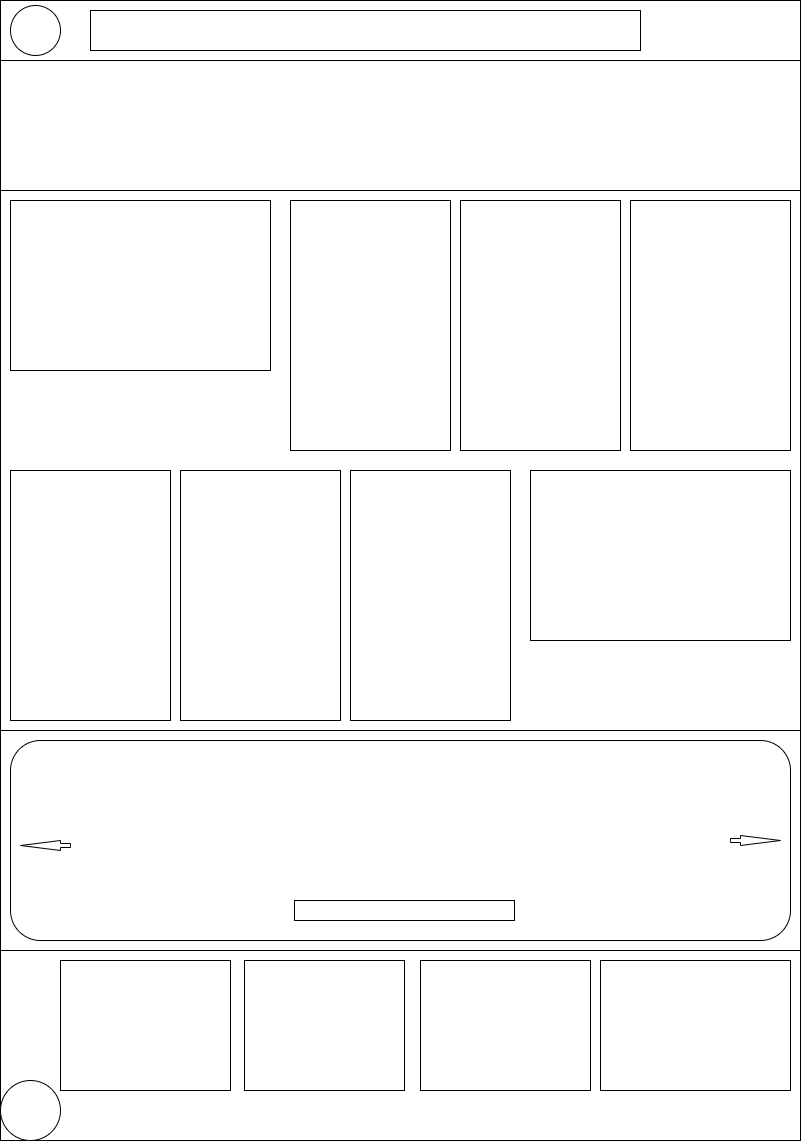

The diagram above was exported from draw.io. Its source (the exported page's mxGraphModel, read from the mxfile embedded in the PNG):
<mxGraphModel dx="794" dy="420" grid="1" gridSize="10" guides="1" tooltips="1" connect="1" arrows="1" fold="1" page="1" pageScale="1" pageWidth="827" pageHeight="1169" math="0" shadow="0">
  <root>
    <mxCell id="0" />
    <mxCell id="1" parent="0" />
    <mxCell id="pBe4zxITSUl1zuy3WDlL-1" value="" style="rounded=0;whiteSpace=wrap;html=1;" vertex="1" parent="1">
      <mxGeometry x="10" y="20" width="800" height="60" as="geometry" />
    </mxCell>
    <mxCell id="pBe4zxITSUl1zuy3WDlL-2" value="" style="ellipse;whiteSpace=wrap;html=1;aspect=fixed;" vertex="1" parent="1">
      <mxGeometry x="20" y="25" width="50" height="50" as="geometry" />
    </mxCell>
    <mxCell id="pBe4zxITSUl1zuy3WDlL-3" value="" style="rounded=0;whiteSpace=wrap;html=1;" vertex="1" parent="1">
      <mxGeometry x="100" y="30" width="550" height="40" as="geometry" />
    </mxCell>
    <mxCell id="pBe4zxITSUl1zuy3WDlL-5" value="" style="rounded=0;whiteSpace=wrap;html=1;" vertex="1" parent="1">
      <mxGeometry x="10" y="80" width="800" height="670" as="geometry" />
    </mxCell>
    <mxCell id="pBe4zxITSUl1zuy3WDlL-6" value="" style="rounded=0;whiteSpace=wrap;html=1;" vertex="1" parent="1">
      <mxGeometry x="10" y="80" width="800" height="130" as="geometry" />
    </mxCell>
    <mxCell id="pBe4zxITSUl1zuy3WDlL-7" value="" style="rounded=0;whiteSpace=wrap;html=1;" vertex="1" parent="1">
      <mxGeometry x="20" y="220" width="260" height="170" as="geometry" />
    </mxCell>
    <mxCell id="pBe4zxITSUl1zuy3WDlL-9" value="" style="rounded=0;whiteSpace=wrap;html=1;" vertex="1" parent="1">
      <mxGeometry x="300" y="220" width="160" height="250" as="geometry" />
    </mxCell>
    <mxCell id="pBe4zxITSUl1zuy3WDlL-11" value="" style="rounded=0;whiteSpace=wrap;html=1;" vertex="1" parent="1">
      <mxGeometry x="470" y="220" width="160" height="250" as="geometry" />
    </mxCell>
    <mxCell id="pBe4zxITSUl1zuy3WDlL-12" value="" style="rounded=0;whiteSpace=wrap;html=1;" vertex="1" parent="1">
      <mxGeometry x="640" y="220" width="160" height="250" as="geometry" />
    </mxCell>
    <mxCell id="pBe4zxITSUl1zuy3WDlL-13" value="" style="rounded=0;whiteSpace=wrap;html=1;" vertex="1" parent="1">
      <mxGeometry x="540" y="490" width="260" height="170" as="geometry" />
    </mxCell>
    <mxCell id="pBe4zxITSUl1zuy3WDlL-14" value="" style="rounded=0;whiteSpace=wrap;html=1;" vertex="1" parent="1">
      <mxGeometry x="360" y="490" width="160" height="250" as="geometry" />
    </mxCell>
    <mxCell id="pBe4zxITSUl1zuy3WDlL-15" value="" style="rounded=0;whiteSpace=wrap;html=1;" vertex="1" parent="1">
      <mxGeometry x="190" y="490" width="160" height="250" as="geometry" />
    </mxCell>
    <mxCell id="pBe4zxITSUl1zuy3WDlL-16" value="" style="rounded=0;whiteSpace=wrap;html=1;" vertex="1" parent="1">
      <mxGeometry x="20" y="490" width="160" height="250" as="geometry" />
    </mxCell>
    <mxCell id="pBe4zxITSUl1zuy3WDlL-17" value="" style="rounded=0;whiteSpace=wrap;html=1;" vertex="1" parent="1">
      <mxGeometry x="10" y="750" width="800" height="220" as="geometry" />
    </mxCell>
    <mxCell id="pBe4zxITSUl1zuy3WDlL-18" value="" style="rounded=1;whiteSpace=wrap;html=1;" vertex="1" parent="1">
      <mxGeometry x="20" y="760" width="780" height="200" as="geometry" />
    </mxCell>
    <mxCell id="pBe4zxITSUl1zuy3WDlL-19" value="" style="html=1;shadow=0;dashed=0;align=center;verticalAlign=middle;shape=mxgraph.arrows2.arrow;dy=0.6;dx=40;notch=0;" vertex="1" parent="1">
      <mxGeometry x="740" y="855" width="50" height="10" as="geometry" />
    </mxCell>
    <mxCell id="pBe4zxITSUl1zuy3WDlL-20" value="" style="html=1;shadow=0;dashed=0;align=center;verticalAlign=middle;shape=mxgraph.arrows2.arrow;dy=0.6;dx=40;flipH=1;notch=0;" vertex="1" parent="1">
      <mxGeometry x="30" y="860" width="50" height="10" as="geometry" />
    </mxCell>
    <mxCell id="pBe4zxITSUl1zuy3WDlL-22" value="" style="rounded=0;whiteSpace=wrap;html=1;" vertex="1" parent="1">
      <mxGeometry x="304" y="920" width="220" height="20" as="geometry" />
    </mxCell>
    <mxCell id="pBe4zxITSUl1zuy3WDlL-23" value="" style="rounded=0;whiteSpace=wrap;html=1;" vertex="1" parent="1">
      <mxGeometry x="10" y="970" width="800" height="190" as="geometry" />
    </mxCell>
    <mxCell id="pBe4zxITSUl1zuy3WDlL-25" value="" style="rounded=0;whiteSpace=wrap;html=1;" vertex="1" parent="1">
      <mxGeometry x="610" y="980" width="190" height="130" as="geometry" />
    </mxCell>
    <mxCell id="pBe4zxITSUl1zuy3WDlL-26" value="" style="rounded=0;whiteSpace=wrap;html=1;" vertex="1" parent="1">
      <mxGeometry x="430" y="980" width="170" height="130" as="geometry" />
    </mxCell>
    <mxCell id="pBe4zxITSUl1zuy3WDlL-27" value="" style="rounded=0;whiteSpace=wrap;html=1;" vertex="1" parent="1">
      <mxGeometry x="254" y="980" width="160" height="130" as="geometry" />
    </mxCell>
    <mxCell id="pBe4zxITSUl1zuy3WDlL-28" value="" style="rounded=0;whiteSpace=wrap;html=1;" vertex="1" parent="1">
      <mxGeometry x="70" y="980" width="170" height="130" as="geometry" />
    </mxCell>
    <mxCell id="pBe4zxITSUl1zuy3WDlL-29" value="" style="ellipse;whiteSpace=wrap;html=1;aspect=fixed;" vertex="1" parent="1">
      <mxGeometry x="10" y="1100" width="60" height="60" as="geometry" />
    </mxCell>
  </root>
</mxGraphModel>